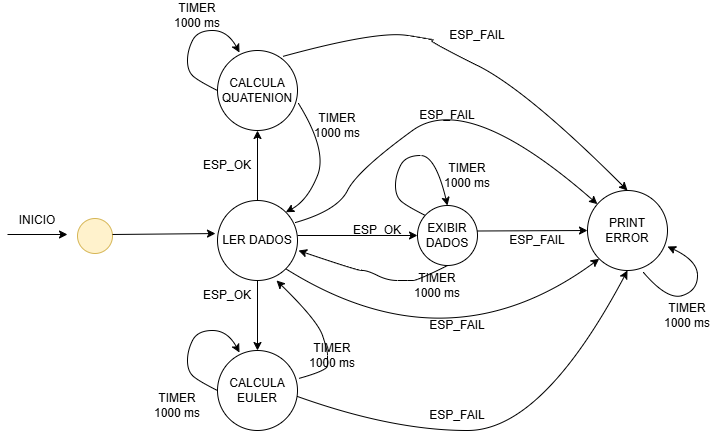

The diagram above was exported from draw.io. Its source (the exported page's mxGraphModel, read from the mxfile embedded in the PNG):
<mxGraphModel dx="1100" dy="616" grid="1" gridSize="10" guides="1" tooltips="1" connect="1" arrows="1" fold="1" page="1" pageScale="1" pageWidth="750" pageHeight="630" math="0" shadow="0">
  <root>
    <mxCell id="0" />
    <mxCell id="1" parent="0" />
    <mxCell id="zrPQ_R7FX5AXrly7nd1G-1" value="LER DADOS" style="ellipse;whiteSpace=wrap;html=1;aspect=fixed;" parent="1" vertex="1">
      <mxGeometry x="230" y="280" width="80" height="80" as="geometry" />
    </mxCell>
    <mxCell id="zrPQ_R7FX5AXrly7nd1G-2" value="" style="ellipse;whiteSpace=wrap;html=1;aspect=fixed;fillColor=#fff2cc;strokeColor=#d6b656;" parent="1" vertex="1">
      <mxGeometry x="90" y="298" width="35" height="35" as="geometry" />
    </mxCell>
    <mxCell id="zrPQ_R7FX5AXrly7nd1G-3" value="" style="endArrow=classic;html=1;rounded=0;" parent="1" edge="1">
      <mxGeometry width="50" height="50" relative="1" as="geometry">
        <mxPoint x="20" y="314" as="sourcePoint" />
        <mxPoint x="80" y="314" as="targetPoint" />
      </mxGeometry>
    </mxCell>
    <mxCell id="zrPQ_R7FX5AXrly7nd1G-4" value="" style="endArrow=classic;html=1;rounded=0;entryX=-0.025;entryY=0.413;entryDx=0;entryDy=0;entryPerimeter=0;" parent="1" target="zrPQ_R7FX5AXrly7nd1G-1" edge="1">
      <mxGeometry width="50" height="50" relative="1" as="geometry">
        <mxPoint x="125" y="314" as="sourcePoint" />
        <mxPoint x="185" y="314" as="targetPoint" />
      </mxGeometry>
    </mxCell>
    <mxCell id="zrPQ_R7FX5AXrly7nd1G-5" value="INICIO" style="text;html=1;align=center;verticalAlign=middle;whiteSpace=wrap;rounded=0;" parent="1" vertex="1">
      <mxGeometry x="20" y="285" width="60" height="30" as="geometry" />
    </mxCell>
    <mxCell id="zrPQ_R7FX5AXrly7nd1G-6" value="CALCULA QUATENION" style="ellipse;whiteSpace=wrap;html=1;aspect=fixed;" parent="1" vertex="1">
      <mxGeometry x="230" y="130" width="80" height="80" as="geometry" />
    </mxCell>
    <mxCell id="zrPQ_R7FX5AXrly7nd1G-7" value="CALCULA EULER" style="ellipse;whiteSpace=wrap;html=1;aspect=fixed;" parent="1" vertex="1">
      <mxGeometry x="230" y="430" width="80" height="80" as="geometry" />
    </mxCell>
    <mxCell id="zrPQ_R7FX5AXrly7nd1G-8" value="" style="curved=1;endArrow=classic;html=1;rounded=0;exitX=0;exitY=0.5;exitDx=0;exitDy=0;entryX=0.275;entryY=0.025;entryDx=0;entryDy=0;entryPerimeter=0;" parent="1" source="zrPQ_R7FX5AXrly7nd1G-6" target="zrPQ_R7FX5AXrly7nd1G-6" edge="1">
      <mxGeometry width="50" height="50" relative="1" as="geometry">
        <mxPoint x="200" y="150" as="sourcePoint" />
        <mxPoint x="250" y="100" as="targetPoint" />
        <Array as="points">
          <mxPoint x="210" y="160" />
          <mxPoint x="200" y="150" />
          <mxPoint x="200" y="130" />
          <mxPoint x="210" y="110" />
          <mxPoint x="240" y="110" />
        </Array>
      </mxGeometry>
    </mxCell>
    <mxCell id="zrPQ_R7FX5AXrly7nd1G-9" value="" style="curved=1;endArrow=classic;html=1;rounded=0;exitX=0;exitY=0.5;exitDx=0;exitDy=0;entryX=0.275;entryY=0.025;entryDx=0;entryDy=0;entryPerimeter=0;" parent="1" edge="1">
      <mxGeometry width="50" height="50" relative="1" as="geometry">
        <mxPoint x="230" y="470" as="sourcePoint" />
        <mxPoint x="252" y="432" as="targetPoint" />
        <Array as="points">
          <mxPoint x="210" y="460" />
          <mxPoint x="200" y="450" />
          <mxPoint x="200" y="430" />
          <mxPoint x="210" y="410" />
          <mxPoint x="240" y="410" />
        </Array>
      </mxGeometry>
    </mxCell>
    <mxCell id="zrPQ_R7FX5AXrly7nd1G-10" value="TIMER 1000 ms" style="text;html=1;align=center;verticalAlign=middle;whiteSpace=wrap;rounded=0;" parent="1" vertex="1">
      <mxGeometry x="160" y="470" width="60" height="30" as="geometry" />
    </mxCell>
    <mxCell id="zrPQ_R7FX5AXrly7nd1G-11" value="TIMER 1000 ms" style="text;html=1;align=center;verticalAlign=middle;whiteSpace=wrap;rounded=0;" parent="1" vertex="1">
      <mxGeometry x="180" y="80" width="60" height="30" as="geometry" />
    </mxCell>
    <mxCell id="zrPQ_R7FX5AXrly7nd1G-12" value="" style="endArrow=classic;html=1;rounded=0;entryX=0.5;entryY=1;entryDx=0;entryDy=0;exitX=0.5;exitY=0;exitDx=0;exitDy=0;" parent="1" source="zrPQ_R7FX5AXrly7nd1G-1" target="zrPQ_R7FX5AXrly7nd1G-6" edge="1">
      <mxGeometry width="50" height="50" relative="1" as="geometry">
        <mxPoint x="218.5" y="241" as="sourcePoint" />
        <mxPoint x="321.5" y="240" as="targetPoint" />
      </mxGeometry>
    </mxCell>
    <mxCell id="zrPQ_R7FX5AXrly7nd1G-13" value="" style="endArrow=classic;html=1;rounded=0;entryX=0.5;entryY=0;entryDx=0;entryDy=0;exitX=0.5;exitY=1;exitDx=0;exitDy=0;" parent="1" source="zrPQ_R7FX5AXrly7nd1G-1" target="zrPQ_R7FX5AXrly7nd1G-7" edge="1">
      <mxGeometry width="50" height="50" relative="1" as="geometry">
        <mxPoint x="145" y="334" as="sourcePoint" />
        <mxPoint x="248" y="333" as="targetPoint" />
      </mxGeometry>
    </mxCell>
    <mxCell id="zrPQ_R7FX5AXrly7nd1G-14" value="ESP_OK" style="text;html=1;align=center;verticalAlign=middle;whiteSpace=wrap;rounded=0;" parent="1" vertex="1">
      <mxGeometry x="210" y="360" width="60" height="30" as="geometry" />
    </mxCell>
    <mxCell id="zrPQ_R7FX5AXrly7nd1G-15" value="ESP_OK" style="text;html=1;align=center;verticalAlign=middle;whiteSpace=wrap;rounded=0;" parent="1" vertex="1">
      <mxGeometry x="210" y="230" width="60" height="30" as="geometry" />
    </mxCell>
    <mxCell id="zrPQ_R7FX5AXrly7nd1G-16" value="" style="curved=1;endArrow=classic;html=1;rounded=0;exitX=1.013;exitY=0.35;exitDx=0;exitDy=0;entryX=0.738;entryY=1;entryDx=0;entryDy=0;entryPerimeter=0;exitPerimeter=0;" parent="1" source="zrPQ_R7FX5AXrly7nd1G-7" target="zrPQ_R7FX5AXrly7nd1G-1" edge="1">
      <mxGeometry width="50" height="50" relative="1" as="geometry">
        <mxPoint x="370" y="460" as="sourcePoint" />
        <mxPoint x="392" y="422" as="targetPoint" />
        <Array as="points">
          <mxPoint x="340" y="450" />
          <mxPoint x="340" y="440" />
          <mxPoint x="340" y="430" />
          <mxPoint x="330" y="400" />
        </Array>
      </mxGeometry>
    </mxCell>
    <mxCell id="zrPQ_R7FX5AXrly7nd1G-17" value="" style="curved=1;endArrow=classic;html=1;rounded=0;entryX=1;entryY=0;entryDx=0;entryDy=0;" parent="1" target="zrPQ_R7FX5AXrly7nd1G-1" edge="1">
      <mxGeometry width="50" height="50" relative="1" as="geometry">
        <mxPoint x="311" y="183" as="sourcePoint" />
        <mxPoint x="310" y="180" as="targetPoint" />
        <Array as="points">
          <mxPoint x="340" y="230" />
          <mxPoint x="320" y="280" />
        </Array>
      </mxGeometry>
    </mxCell>
    <mxCell id="zrPQ_R7FX5AXrly7nd1G-18" value="TIMER 1000 ms" style="text;html=1;align=center;verticalAlign=middle;whiteSpace=wrap;rounded=0;" parent="1" vertex="1">
      <mxGeometry x="315" y="420" width="60" height="30" as="geometry" />
    </mxCell>
    <mxCell id="zrPQ_R7FX5AXrly7nd1G-19" value="TIMER 1000 ms" style="text;html=1;align=center;verticalAlign=middle;whiteSpace=wrap;rounded=0;" parent="1" vertex="1">
      <mxGeometry x="320" y="190" width="60" height="30" as="geometry" />
    </mxCell>
    <mxCell id="zrPQ_R7FX5AXrly7nd1G-21" value="PRINT ERROR" style="ellipse;whiteSpace=wrap;html=1;aspect=fixed;" parent="1" vertex="1">
      <mxGeometry x="600" y="270" width="80" height="80" as="geometry" />
    </mxCell>
    <mxCell id="zrPQ_R7FX5AXrly7nd1G-22" value="" style="curved=1;endArrow=classic;html=1;rounded=0;entryX=0.5;entryY=0;entryDx=0;entryDy=0;exitX=0.813;exitY=0.075;exitDx=0;exitDy=0;exitPerimeter=0;" parent="1" source="zrPQ_R7FX5AXrly7nd1G-6" target="zrPQ_R7FX5AXrly7nd1G-21" edge="1">
      <mxGeometry width="50" height="50" relative="1" as="geometry">
        <mxPoint x="430" y="160" as="sourcePoint" />
        <mxPoint x="480" y="110" as="targetPoint" />
        <Array as="points">
          <mxPoint x="390" y="110" />
          <mxPoint x="450" y="120" />
          <mxPoint x="440" y="120" />
          <mxPoint x="540" y="170" />
        </Array>
      </mxGeometry>
    </mxCell>
    <mxCell id="zrPQ_R7FX5AXrly7nd1G-23" value="" style="curved=1;endArrow=classic;html=1;rounded=0;entryX=0.5;entryY=1;entryDx=0;entryDy=0;exitX=0.813;exitY=0.075;exitDx=0;exitDy=0;exitPerimeter=0;" parent="1" target="zrPQ_R7FX5AXrly7nd1G-21" edge="1">
      <mxGeometry width="50" height="50" relative="1" as="geometry">
        <mxPoint x="310" y="476" as="sourcePoint" />
        <mxPoint x="655" y="610" as="targetPoint" />
        <Array as="points">
          <mxPoint x="405" y="510" />
          <mxPoint x="555" y="510" />
        </Array>
      </mxGeometry>
    </mxCell>
    <mxCell id="zrPQ_R7FX5AXrly7nd1G-24" value="ESP_FAIL" style="text;html=1;align=center;verticalAlign=middle;whiteSpace=wrap;rounded=0;" parent="1" vertex="1">
      <mxGeometry x="440" y="480" width="60" height="30" as="geometry" />
    </mxCell>
    <mxCell id="zrPQ_R7FX5AXrly7nd1G-25" value="ESP_FAIL" style="text;html=1;align=center;verticalAlign=middle;whiteSpace=wrap;rounded=0;" parent="1" vertex="1">
      <mxGeometry x="460" y="100" width="60" height="30" as="geometry" />
    </mxCell>
    <mxCell id="zrPQ_R7FX5AXrly7nd1G-26" value="EXIBIR DADOS" style="ellipse;whiteSpace=wrap;html=1;aspect=fixed;" parent="1" vertex="1">
      <mxGeometry x="430" y="285" width="60" height="60" as="geometry" />
    </mxCell>
    <mxCell id="zrPQ_R7FX5AXrly7nd1G-27" value="" style="endArrow=classic;html=1;rounded=0;entryX=0;entryY=0.5;entryDx=0;entryDy=0;" parent="1" target="zrPQ_R7FX5AXrly7nd1G-26" edge="1">
      <mxGeometry width="50" height="50" relative="1" as="geometry">
        <mxPoint x="310" y="315" as="sourcePoint" />
        <mxPoint x="413" y="314" as="targetPoint" />
      </mxGeometry>
    </mxCell>
    <mxCell id="zrPQ_R7FX5AXrly7nd1G-28" value="ESP_OK" style="text;html=1;align=center;verticalAlign=middle;whiteSpace=wrap;rounded=0;" parent="1" vertex="1">
      <mxGeometry x="360" y="295" width="60" height="30" as="geometry" />
    </mxCell>
    <mxCell id="zrPQ_R7FX5AXrly7nd1G-29" value="" style="curved=1;endArrow=classic;html=1;rounded=0;exitX=0.5;exitY=1;exitDx=0;exitDy=0;entryX=1.013;entryY=0.625;entryDx=0;entryDy=0;entryPerimeter=0;" parent="1" source="zrPQ_R7FX5AXrly7nd1G-26" target="zrPQ_R7FX5AXrly7nd1G-1" edge="1">
      <mxGeometry width="50" height="50" relative="1" as="geometry">
        <mxPoint x="450" y="420" as="sourcePoint" />
        <mxPoint x="472" y="382" as="targetPoint" />
        <Array as="points">
          <mxPoint x="430" y="360" />
          <mxPoint x="420" y="360" />
          <mxPoint x="400" y="360" />
          <mxPoint x="380" y="350" />
          <mxPoint x="370" y="350" />
        </Array>
      </mxGeometry>
    </mxCell>
    <mxCell id="zrPQ_R7FX5AXrly7nd1G-30" value="TIMER 1000 ms" style="text;html=1;align=center;verticalAlign=middle;whiteSpace=wrap;rounded=0;" parent="1" vertex="1">
      <mxGeometry x="420" y="350" width="60" height="30" as="geometry" />
    </mxCell>
    <mxCell id="zrPQ_R7FX5AXrly7nd1G-31" value="" style="curved=1;endArrow=classic;html=1;rounded=0;exitX=0;exitY=0.5;exitDx=0;exitDy=0;entryX=0.5;entryY=0;entryDx=0;entryDy=0;" parent="1" target="zrPQ_R7FX5AXrly7nd1G-26" edge="1">
      <mxGeometry width="50" height="50" relative="1" as="geometry">
        <mxPoint x="438" y="295" as="sourcePoint" />
        <mxPoint x="460" y="257" as="targetPoint" />
        <Array as="points">
          <mxPoint x="418" y="285" />
          <mxPoint x="408" y="275" />
          <mxPoint x="408" y="255" />
          <mxPoint x="418" y="235" />
          <mxPoint x="448" y="235" />
        </Array>
      </mxGeometry>
    </mxCell>
    <mxCell id="zrPQ_R7FX5AXrly7nd1G-32" value="TIMER 1000 ms" style="text;html=1;align=center;verticalAlign=middle;whiteSpace=wrap;rounded=0;" parent="1" vertex="1">
      <mxGeometry x="450" y="240" width="60" height="30" as="geometry" />
    </mxCell>
    <mxCell id="zrPQ_R7FX5AXrly7nd1G-33" value="" style="endArrow=classic;html=1;rounded=0;entryX=0;entryY=0.5;entryDx=0;entryDy=0;" parent="1" target="zrPQ_R7FX5AXrly7nd1G-21" edge="1">
      <mxGeometry width="50" height="50" relative="1" as="geometry">
        <mxPoint x="490" y="310.5" as="sourcePoint" />
        <mxPoint x="593" y="309.5" as="targetPoint" />
      </mxGeometry>
    </mxCell>
    <mxCell id="zrPQ_R7FX5AXrly7nd1G-34" value="ESP_FAIL" style="text;html=1;align=center;verticalAlign=middle;whiteSpace=wrap;rounded=0;" parent="1" vertex="1">
      <mxGeometry x="520" y="305" width="60" height="30" as="geometry" />
    </mxCell>
    <mxCell id="zrPQ_R7FX5AXrly7nd1G-35" value="" style="curved=1;endArrow=classic;html=1;rounded=0;exitX=0.975;exitY=0.275;exitDx=0;exitDy=0;exitPerimeter=0;" parent="1" source="zrPQ_R7FX5AXrly7nd1G-1" target="zrPQ_R7FX5AXrly7nd1G-21" edge="1">
      <mxGeometry width="50" height="50" relative="1" as="geometry">
        <mxPoint x="340" y="290" as="sourcePoint" />
        <mxPoint x="490" y="200" as="targetPoint" />
        <Array as="points">
          <mxPoint x="350" y="290" />
          <mxPoint x="370" y="250" />
          <mxPoint x="480" y="170" />
        </Array>
      </mxGeometry>
    </mxCell>
    <mxCell id="zrPQ_R7FX5AXrly7nd1G-36" value="ESP_FAIL" style="text;html=1;align=center;verticalAlign=middle;whiteSpace=wrap;rounded=0;" parent="1" vertex="1">
      <mxGeometry x="430" y="180" width="60" height="30" as="geometry" />
    </mxCell>
    <mxCell id="zrPQ_R7FX5AXrly7nd1G-37" value="" style="curved=1;endArrow=classic;html=1;rounded=0;entryX=0;entryY=1;entryDx=0;entryDy=0;exitX=1;exitY=1;exitDx=0;exitDy=0;" parent="1" source="zrPQ_R7FX5AXrly7nd1G-1" target="zrPQ_R7FX5AXrly7nd1G-21" edge="1">
      <mxGeometry width="50" height="50" relative="1" as="geometry">
        <mxPoint x="410" y="450" as="sourcePoint" />
        <mxPoint x="460" y="400" as="targetPoint" />
        <Array as="points">
          <mxPoint x="460" y="450" />
        </Array>
      </mxGeometry>
    </mxCell>
    <mxCell id="zrPQ_R7FX5AXrly7nd1G-38" value="ESP_FAIL" style="text;html=1;align=center;verticalAlign=middle;whiteSpace=wrap;rounded=0;" parent="1" vertex="1">
      <mxGeometry x="440" y="390" width="60" height="30" as="geometry" />
    </mxCell>
    <mxCell id="zrPQ_R7FX5AXrly7nd1G-40" value="" style="curved=1;endArrow=classic;html=1;rounded=0;entryX=1;entryY=0.7;entryDx=0;entryDy=0;entryPerimeter=0;exitX=0.7;exitY=1.025;exitDx=0;exitDy=0;exitPerimeter=0;" parent="1" source="zrPQ_R7FX5AXrly7nd1G-21" target="zrPQ_R7FX5AXrly7nd1G-21" edge="1">
      <mxGeometry width="50" height="50" relative="1" as="geometry">
        <mxPoint x="670" y="400" as="sourcePoint" />
        <mxPoint x="720" y="350" as="targetPoint" />
        <Array as="points">
          <mxPoint x="680" y="380" />
          <mxPoint x="710" y="370" />
          <mxPoint x="710" y="340" />
        </Array>
      </mxGeometry>
    </mxCell>
    <mxCell id="zrPQ_R7FX5AXrly7nd1G-41" value="TIMER 1000 ms" style="text;html=1;align=center;verticalAlign=middle;whiteSpace=wrap;rounded=0;" parent="1" vertex="1">
      <mxGeometry x="670" y="380" width="60" height="30" as="geometry" />
    </mxCell>
  </root>
</mxGraphModel>